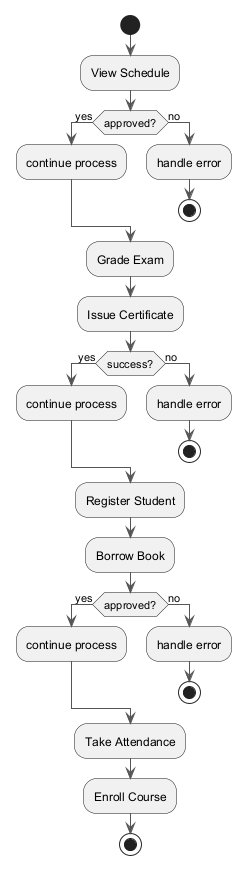

The diagram above was rendered by PlantUML. Its source (embedded in the PNG):
@startuml
skinparam monochrome true
skinparam ArrowColor #555555
start
:View Schedule;
if (approved?) then (yes)
:continue process;
else (no)
:handle error;
stop
endif
:Grade Exam;
:Issue Certificate;
if (success?) then (yes)
:continue process;
else (no)
:handle error;
stop
endif
:Register Student;
:Borrow Book;
if (approved?) then (yes)
:continue process;
else (no)
:handle error;
stop
endif
:Take Attendance;
:Enroll Course;
stop
@enduml